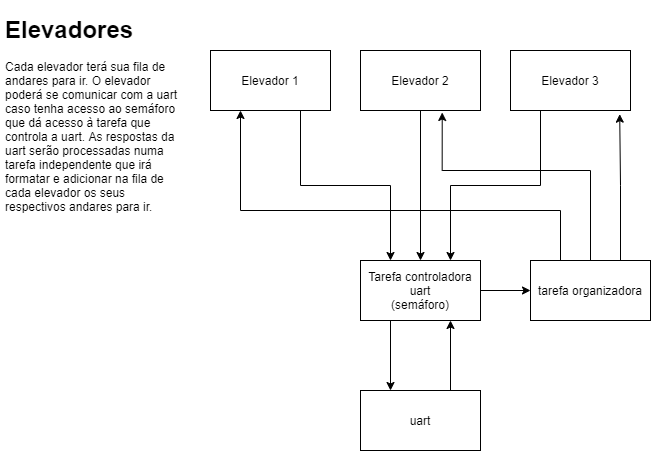

The diagram above was exported from draw.io. Its source (the exported page's mxGraphModel, read from the mxfile embedded in the PNG):
<mxGraphModel dx="1677" dy="623" grid="1" gridSize="10" guides="1" tooltips="1" connect="1" arrows="1" fold="1" page="1" pageScale="1" pageWidth="827" pageHeight="1169" math="0" shadow="0">
  <root>
    <mxCell id="0" />
    <mxCell id="1" parent="0" />
    <mxCell id="WjrvcFJ9lfmFIEoQceol-4" style="edgeStyle=orthogonalEdgeStyle;rounded=0;orthogonalLoop=1;jettySize=auto;html=1;exitX=0.75;exitY=0;exitDx=0;exitDy=0;entryX=0.75;entryY=1;entryDx=0;entryDy=0;" edge="1" parent="1" source="WjrvcFJ9lfmFIEoQceol-1" target="WjrvcFJ9lfmFIEoQceol-2">
      <mxGeometry relative="1" as="geometry" />
    </mxCell>
    <mxCell id="WjrvcFJ9lfmFIEoQceol-1" value="uart" style="rounded=0;whiteSpace=wrap;html=1;" vertex="1" parent="1">
      <mxGeometry x="340" y="410" width="120" height="60" as="geometry" />
    </mxCell>
    <mxCell id="WjrvcFJ9lfmFIEoQceol-3" style="edgeStyle=orthogonalEdgeStyle;rounded=0;orthogonalLoop=1;jettySize=auto;html=1;exitX=0.25;exitY=1;exitDx=0;exitDy=0;entryX=0.25;entryY=0;entryDx=0;entryDy=0;" edge="1" parent="1" source="WjrvcFJ9lfmFIEoQceol-2" target="WjrvcFJ9lfmFIEoQceol-1">
      <mxGeometry relative="1" as="geometry" />
    </mxCell>
    <mxCell id="WjrvcFJ9lfmFIEoQceol-12" style="edgeStyle=orthogonalEdgeStyle;rounded=0;orthogonalLoop=1;jettySize=auto;html=1;exitX=1;exitY=0.5;exitDx=0;exitDy=0;" edge="1" parent="1" source="WjrvcFJ9lfmFIEoQceol-2">
      <mxGeometry relative="1" as="geometry">
        <mxPoint x="510" y="310" as="targetPoint" />
      </mxGeometry>
    </mxCell>
    <mxCell id="WjrvcFJ9lfmFIEoQceol-2" value="Tarefa controladora uart&lt;br&gt;(semáforo)" style="rounded=0;whiteSpace=wrap;html=1;" vertex="1" parent="1">
      <mxGeometry x="340" y="280" width="120" height="60" as="geometry" />
    </mxCell>
    <mxCell id="WjrvcFJ9lfmFIEoQceol-8" style="edgeStyle=orthogonalEdgeStyle;rounded=0;orthogonalLoop=1;jettySize=auto;html=1;exitX=0.75;exitY=1;exitDx=0;exitDy=0;entryX=0.25;entryY=0;entryDx=0;entryDy=0;" edge="1" parent="1" source="WjrvcFJ9lfmFIEoQceol-5" target="WjrvcFJ9lfmFIEoQceol-2">
      <mxGeometry relative="1" as="geometry" />
    </mxCell>
    <mxCell id="WjrvcFJ9lfmFIEoQceol-5" value="Elevador 1" style="rounded=0;whiteSpace=wrap;html=1;" vertex="1" parent="1">
      <mxGeometry x="190" y="70" width="120" height="60" as="geometry" />
    </mxCell>
    <mxCell id="WjrvcFJ9lfmFIEoQceol-10" style="edgeStyle=orthogonalEdgeStyle;rounded=0;orthogonalLoop=1;jettySize=auto;html=1;exitX=0.5;exitY=1;exitDx=0;exitDy=0;entryX=0.5;entryY=0;entryDx=0;entryDy=0;" edge="1" parent="1" source="WjrvcFJ9lfmFIEoQceol-6" target="WjrvcFJ9lfmFIEoQceol-2">
      <mxGeometry relative="1" as="geometry" />
    </mxCell>
    <mxCell id="WjrvcFJ9lfmFIEoQceol-6" value="Elevador 2" style="rounded=0;whiteSpace=wrap;html=1;" vertex="1" parent="1">
      <mxGeometry x="340" y="70" width="120" height="60" as="geometry" />
    </mxCell>
    <mxCell id="WjrvcFJ9lfmFIEoQceol-11" style="edgeStyle=orthogonalEdgeStyle;rounded=0;orthogonalLoop=1;jettySize=auto;html=1;exitX=0.25;exitY=1;exitDx=0;exitDy=0;entryX=0.75;entryY=0;entryDx=0;entryDy=0;" edge="1" parent="1" source="WjrvcFJ9lfmFIEoQceol-7" target="WjrvcFJ9lfmFIEoQceol-2">
      <mxGeometry relative="1" as="geometry" />
    </mxCell>
    <mxCell id="WjrvcFJ9lfmFIEoQceol-7" value="Elevador 3" style="rounded=0;whiteSpace=wrap;html=1;" vertex="1" parent="1">
      <mxGeometry x="490" y="70" width="120" height="60" as="geometry" />
    </mxCell>
    <mxCell id="WjrvcFJ9lfmFIEoQceol-15" style="edgeStyle=orthogonalEdgeStyle;rounded=0;orthogonalLoop=1;jettySize=auto;html=1;exitX=0.25;exitY=0;exitDx=0;exitDy=0;entryX=0.25;entryY=1;entryDx=0;entryDy=0;" edge="1" parent="1" source="WjrvcFJ9lfmFIEoQceol-13" target="WjrvcFJ9lfmFIEoQceol-5">
      <mxGeometry relative="1" as="geometry">
        <Array as="points">
          <mxPoint x="540" y="230" />
          <mxPoint x="220" y="230" />
        </Array>
      </mxGeometry>
    </mxCell>
    <mxCell id="WjrvcFJ9lfmFIEoQceol-16" style="edgeStyle=orthogonalEdgeStyle;rounded=0;orthogonalLoop=1;jettySize=auto;html=1;exitX=0.5;exitY=0;exitDx=0;exitDy=0;entryX=0.681;entryY=1.033;entryDx=0;entryDy=0;entryPerimeter=0;" edge="1" parent="1" source="WjrvcFJ9lfmFIEoQceol-13" target="WjrvcFJ9lfmFIEoQceol-6">
      <mxGeometry relative="1" as="geometry">
        <Array as="points">
          <mxPoint x="570" y="190" />
          <mxPoint x="422" y="190" />
        </Array>
      </mxGeometry>
    </mxCell>
    <mxCell id="WjrvcFJ9lfmFIEoQceol-17" style="edgeStyle=orthogonalEdgeStyle;rounded=0;orthogonalLoop=1;jettySize=auto;html=1;exitX=0.75;exitY=0;exitDx=0;exitDy=0;entryX=0.91;entryY=1.061;entryDx=0;entryDy=0;entryPerimeter=0;" edge="1" parent="1" source="WjrvcFJ9lfmFIEoQceol-13" target="WjrvcFJ9lfmFIEoQceol-7">
      <mxGeometry relative="1" as="geometry" />
    </mxCell>
    <mxCell id="WjrvcFJ9lfmFIEoQceol-13" value="tarefa organizadora" style="rounded=0;whiteSpace=wrap;html=1;" vertex="1" parent="1">
      <mxGeometry x="510" y="280" width="120" height="60" as="geometry" />
    </mxCell>
    <mxCell id="WjrvcFJ9lfmFIEoQceol-19" value="&lt;h1&gt;Elevadores&lt;/h1&gt;&lt;p&gt;Cada elevador terá sua fila de andares para ir. O elevador poderá se comunicar com a uart caso tenha acesso ao semáforo que dá acesso à tarefa que controla a uart. As respostas da uart serão processadas numa tarefa independente que irá formatar e adicionar na fila de cada elevador os seus respectivos andares para ir.&lt;/p&gt;" style="text;html=1;strokeColor=none;fillColor=none;spacing=5;spacingTop=-20;whiteSpace=wrap;overflow=hidden;rounded=0;" vertex="1" parent="1">
      <mxGeometry x="-20" y="30" width="190" height="210" as="geometry" />
    </mxCell>
  </root>
</mxGraphModel>